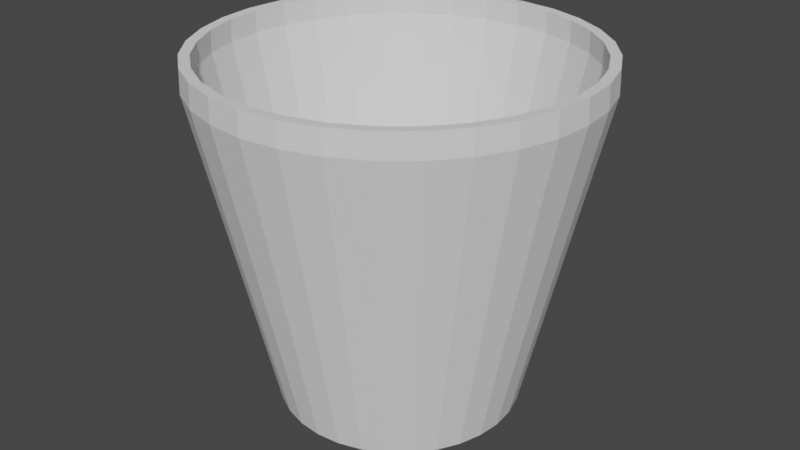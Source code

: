 # Source: COPO.blend  (saved by Blender 2.92.15; exported with 4.5.12 LTS)
import bpy
from mathutils import Matrix  # noqa: F401  (used for matrix-valued properties, if any)

bpy.ops.wm.read_factory_settings(use_empty=True)
scene = bpy.context.scene
scene.name = 'Scene'

# ---- world
world_world = bpy.data.worlds.new('World'); scene.world = world_world
world_world.use_nodes = True; world_world.node_tree.nodes.clear()
_N = world_world.node_tree.nodes; _L = world_world.node_tree.links
n0 = _N.new('ShaderNodeOutputWorld'); n0.name = 'World Output'; n0.location = (300, 300)
n1 = _N.new('ShaderNodeBackground'); n1.name = 'Background'; n1.location = (10, 300)
n1.inputs[0].default_value = (0.05088, 0.05088, 0.05088, 1.0)
_L.new(n1.outputs[0], n0.inputs[0])
n0.is_active_output = True
world_world.color = (0.05088, 0.05088, 0.05088)
world_world.use_sun_shadow = False
world_world.sun_shadow_jitter_overblur = 0.0

# ---- meshes
me_cylinder = bpy.data.meshes.new('Cylinder')
me_cylinder.from_pydata([(3.977e-08, 0.7142, -1.058), (0.1393, 0.7004, -1.058), (0.2733, 0.6598, -1.058), (0.3968, 0.5938, -1.058), (0.505, 0.505, -1.058), (0.5938, 0.3968, -1.058), (0.6598, 0.2733, -1.058), (0.7004, 0.1393, -1.058), (0.7142, 1.457e-07, -1.058), (0.7004, -0.1393, -1.058), (0.6598, -0.2733, -1.058), (0.5938, -0.3968, -1.058), (0.505, -0.505, -1.058), (0.3968, -0.5938, -1.058), (0.2733, -0.6598, -1.058), (0.1393, -0.7004, -1.058), (-1.769e-07, -0.7142, -1.058), (-0.1393, -0.7004, -1.058), (-0.2733, -0.6598, -1.058), (-0.3968, -0.5938, -1.058), (-0.505, -0.505, -1.058), (-0.5938, -0.3968, -1.058), (-0.6598, -0.2733, -1.058), (-0.7004, -0.1393, -1.058), (-0.7142, 7.377e-07, -1.058), (-0.7004, 0.1393, -1.058), (-0.6598, 0.2733, -1.058), (-0.5938, 0.3968, -1.058), (-0.505, 0.505, -1.058), (-0.3968, 0.5938, -1.058), (-0.2733, 0.6598, -1.058), (-0.1393, 0.7004, -1.058), (-8.405e-09, 1.142, 0.8645), (0.2227, 1.12, 0.8645), (0.4369, 1.055, 0.8645), (0.6342, 0.9492, 0.8645), (0.8072, 0.8072, 0.8645), (0.9492, 0.6342, 0.8645), (1.055, 0.4369, 0.8645), (1.12, 0.2227, 0.8645), (1.142, 5.89e-08, 0.8645), (1.12, -0.2227, 0.8645), (1.055, -0.4369, 0.8645), (0.9492, -0.6342, 0.8645), (0.8072, -0.8072, 0.8645), (0.6342, -0.9492, 0.8645), (0.4369, -1.055, 0.8645), (0.2227, -1.12, 0.8645), (-3.607e-07, -1.142, 0.8645), (-0.2227, -1.12, 0.8645), (-0.4369, -1.055, 0.8645), (-0.6342, -0.9492, 0.8645), (-0.8072, -0.8072, 0.8645), (-0.9492, -0.6342, 0.8645), (-1.055, -0.4369, 0.8645), (-1.12, -0.2227, 0.8645), (-1.142, 1.021e-06, 0.8645), (-1.12, 0.2227, 0.8645), (-1.055, 0.4369, 0.8645), (-0.9492, 0.6342, 0.8645), (-0.8072, 0.8072, 0.8645), (-0.6342, 0.9492, 0.8645), (-0.4369, 1.055, 0.8645), (-0.2227, 1.12, 0.8645), (3.977e-08, 0.6651, -1.0), (-9.098e-09, 1.077, 1.0), (0.1298, 0.6523, -1.0), (0.21, 1.056, 1.0), (0.2545, 0.6145, -1.0), (0.412, 0.9947, 1.0), (0.3695, 0.553, -1.0), (0.5981, 0.8952, 1.0), (0.4703, 0.4703, -1.0), (0.7613, 0.7613, 1.0), (0.553, 0.3695, -1.0), (0.8952, 0.5981, 1.0), (0.6145, 0.2545, -1.0), (0.9947, 0.412, 1.0), (0.6523, 0.1298, -1.0), (1.056, 0.21, 1.0), (0.6651, 1.457e-07, -1.0), (1.077, 5.945e-08, 1.0), (0.6523, -0.1298, -1.0), (1.056, -0.21, 1.0), (0.6145, -0.2545, -1.0), (0.9947, -0.412, 1.0), (0.553, -0.3695, -1.0), (0.8952, -0.5981, 1.0), (0.4703, -0.4703, -1.0), (0.7613, -0.7613, 1.0), (0.3695, -0.553, -1.0), (0.5981, -0.8952, 1.0), (0.2545, -0.6145, -1.0), (0.412, -0.9947, 1.0), (0.1298, -0.6523, -1.0), (0.21, -1.056, 1.0), (-1.769e-07, -0.6651, -1.0), (-3.599e-07, -1.077, 1.0), (-0.1298, -0.6523, -1.0), (-0.21, -1.056, 1.0), (-0.2545, -0.6145, -1.0), (-0.412, -0.9947, 1.0), (-0.3695, -0.553, -1.0), (-0.5981, -0.8952, 1.0), (-0.4703, -0.4703, -1.0), (-0.7613, -0.7613, 1.0), (-0.553, -0.3695, -1.0), (-0.8952, -0.5981, 1.0), (-0.6145, -0.2545, -1.0), (-0.9947, -0.412, 1.0), (-0.6523, -0.1298, -1.0), (-1.056, -0.21, 1.0), (-0.6651, 7.377e-07, -1.0), (-1.077, 1.018e-06, 1.0), (-0.6523, 0.1298, -1.0), (-1.056, 0.21, 1.0), (-0.6145, 0.2545, -1.0), (-0.9947, 0.412, 1.0), (-0.553, 0.3695, -1.0), (-0.8952, 0.5981, 1.0), (-0.4703, 0.4703, -1.0), (-0.7613, 0.7613, 1.0), (-0.3695, 0.553, -1.0), (-0.5981, 0.8952, 1.0), (-0.2545, 0.6145, -1.0), (-0.412, 0.9947, 1.0), (-0.1298, 0.6523, -1.0), (-0.21, 1.056, 1.0), (-8.405e-09, 1.081, 0.87), (0.2109, 1.06, 0.87), (0.4137, 0.9988, 0.87), (0.6006, 0.8989, 0.87), (0.7644, 0.7644, 0.87), (0.8989, 0.6006, 0.87), (0.9988, 0.4137, 0.87), (1.06, 0.2109, 0.87), (1.081, 5.89e-08, 0.87), (1.06, -0.2109, 0.87), (0.9988, -0.4137, 0.87), (0.8989, -0.6006, 0.87), (0.7644, -0.7644, 0.87), (0.6006, -0.8989, 0.87), (0.4137, -0.9988, 0.87), (0.2109, -1.06, 0.87), (-3.607e-07, -1.081, 0.87), (-0.2109, -1.06, 0.87), (-0.4137, -0.9988, 0.87), (-0.6006, -0.8989, 0.87), (-0.7644, -0.7644, 0.87), (-0.8989, -0.6006, 0.87), (-0.9988, -0.4137, 0.87), (-1.06, -0.2109, 0.87), (-1.081, 1.021e-06, 0.87), (-1.06, 0.2109, 0.87), (-0.9988, 0.4137, 0.87), (-0.8989, 0.6006, 0.87), (-0.7644, 0.7644, 0.87), (-0.6006, 0.8989, 0.87), (-0.4137, 0.9988, 0.87), (-0.2109, 1.06, 0.87)], [], [(0, 1, 2, 3, 4, 5, 6, 7, 8, 9, 10, 11, 12, 13, 14, 15, 16, 17, 18, 19, 20, 21, 22, 23, 24, 25, 26, 27, 28, 29, 30, 31), (31, 63, 32, 0), (30, 62, 63, 31), (29, 61, 62, 30), (28, 60, 61, 29), (27, 59, 60, 28), (26, 58, 59, 27), (25, 57, 58, 26), (24, 56, 57, 25), (23, 55, 56, 24), (22, 54, 55, 23), (21, 53, 54, 22), (20, 52, 53, 21), (19, 51, 52, 20), (18, 50, 51, 19), (17, 49, 50, 18), (16, 48, 49, 17), (15, 47, 48, 16), (14, 46, 47, 15), (13, 45, 46, 14), (12, 44, 45, 13), (11, 43, 44, 12), (10, 42, 43, 11), (9, 41, 42, 10), (8, 40, 41, 9), (7, 39, 40, 8), (6, 38, 39, 7), (5, 37, 38, 6), (4, 36, 37, 5), (3, 35, 36, 4), (2, 34, 35, 3), (1, 33, 34, 2), (0, 32, 33, 1), (128, 129, 67, 65), (129, 130, 69, 67), (130, 131, 71, 69), (131, 132, 73, 71), (132, 133, 75, 73), (133, 134, 77, 75), (134, 135, 79, 77), (135, 136, 81, 79), (136, 137, 83, 81), (137, 138, 85, 83), (138, 139, 87, 85), (139, 140, 89, 87), (140, 141, 91, 89), (141, 142, 93, 91), (142, 143, 95, 93), (143, 144, 97, 95), (144, 145, 99, 97), (145, 146, 101, 99), (146, 147, 103, 101), (147, 148, 105, 103), (148, 149, 107, 105), (149, 150, 109, 107), (150, 151, 111, 109), (151, 152, 113, 111), (152, 153, 115, 113), (153, 154, 117, 115), (154, 155, 119, 117), (155, 156, 121, 119), (156, 157, 123, 121), (157, 158, 125, 123), (158, 159, 127, 125), (159, 128, 65, 127), (64, 126, 124, 122, 120, 118, 116, 114, 112, 110, 108, 106, 104, 102, 100, 98, 96, 94, 92, 90, 88, 86, 84, 82, 80, 78, 76, 74, 72, 70, 68, 66), (126, 64, 128, 159), (124, 126, 159, 158), (122, 124, 158, 157), (120, 122, 157, 156), (118, 120, 156, 155), (116, 118, 155, 154), (114, 116, 154, 153), (112, 114, 153, 152), (110, 112, 152, 151), (108, 110, 151, 150), (106, 108, 150, 149), (104, 106, 149, 148), (102, 104, 148, 147), (100, 102, 147, 146), (98, 100, 146, 145), (96, 98, 145, 144), (94, 96, 144, 143), (92, 94, 143, 142), (90, 92, 142, 141), (88, 90, 141, 140), (86, 88, 140, 139), (84, 86, 139, 138), (82, 84, 138, 137), (80, 82, 137, 136), (78, 80, 136, 135), (76, 78, 135, 134), (74, 76, 134, 133), (72, 74, 133, 132), (70, 72, 132, 131), (68, 70, 131, 130), (66, 68, 130, 129), (64, 66, 129, 128)])
_uv = me_cylinder.uv_layers.new(name='UVMap')
_uv.uv.foreach_set('vector', [0.75, 0.49, 0.7968, 0.4854, 0.8418, 0.4717, 0.8833, 0.4496, 0.9197, 0.4197, 0.9496, 0.3833, 0.9717, 0.3418, 0.9854, 0.2968, 0.99, 0.25, 0.9854, 0.2032, 0.9717, 0.1582, 0.9496, 0.1167, 0.9197, 0.08029, 0.8833, 0.05045, 0.8418, 0.02827, 0.7968, 0.01461, 0.75, 0.01, 0.7032, 0.01461, 0.6582, 0.02827, 0.6167, 0.05045, 0.5803, 0.08029, 0.5504, 0.1167, 0.5283, 0.1582, 0.5146, 0.2032, 0.51, 0.25, 0.5146, 0.2968, 0.5283, 0.3418, 0.5504, 0.3833, 0.5803, 0.4197, 0.6167, 0.4496, 0.6582, 0.4717, 0.7032, 0.4854, 0.03125, 0.5, 0.03125, 0.9675, 0.0, 0.9675, 0.0, 0.5, 0.0625, 0.5, 0.0625, 0.9675, 0.03125, 0.9675, 0.03125, 0.5, 0.09375, 0.5, 0.09375, 0.9675, 0.0625, 0.9675, 0.0625, 0.5, 0.125, 0.5, 0.125, 0.9675, 0.09375, 0.9675, 0.09375, 0.5, 0.1562, 0.5, 0.1562, 0.9675, 0.125, 0.9675, 0.125, 0.5, 0.1875, 0.5, 0.1875, 0.9675, 0.1562, 0.9675, 0.1562, 0.5, 0.2188, 0.5, 0.2188, 0.9675, 0.1875, 0.9675, 0.1875, 0.5, 0.25, 0.5, 0.25, 0.9675, 0.2188, 0.9675, 0.2188, 0.5, 0.2812, 0.5, 0.2812, 0.9675, 0.25, 0.9675, 0.25, 0.5, 0.3125, 0.5, 0.3125, 0.9675, 0.2812, 0.9675, 0.2812, 0.5, 0.3438, 0.5, 0.3438, 0.9675, 0.3125, 0.9675, 0.3125, 0.5, 0.375, 0.5, 0.375, 0.9675, 0.3438, 0.9675, 0.3438, 0.5, 0.4062, 0.5, 0.4062, 0.9675, 0.375, 0.9675, 0.375, 0.5, 0.4375, 0.5, 0.4375, 0.9675, 0.4062, 0.9675, 0.4062, 0.5, 0.4688, 0.5, 0.4688, 0.9675, 0.4375, 0.9675, 0.4375, 0.5, 0.5, 0.5, 0.5, 0.9675, 0.4688, 0.9675, 0.4688, 0.5, 0.5312, 0.5, 0.5312, 0.9675, 0.5, 0.9675, 0.5, 0.5, 0.5625, 0.5, 0.5625, 0.9675, 0.5312, 0.9675, 0.5312, 0.5, 0.5938, 0.5, 0.5938, 0.9675, 0.5625, 0.9675, 0.5625, 0.5, 0.625, 0.5, 0.625, 0.9675, 0.5938, 0.9675, 0.5938, 0.5, 0.6562, 0.5, 0.6562, 0.9675, 0.625, 0.9675, 0.625, 0.5, 0.6875, 0.5, 0.6875, 0.9675, 0.6562, 0.9675, 0.6562, 0.5, 0.7188, 0.5, 0.7188, 0.9675, 0.6875, 0.9675, 0.6875, 0.5, 0.75, 0.5, 0.75, 0.9675, 0.7188, 0.9675, 0.7188, 0.5, 0.7812, 0.5, 0.7813, 0.9675, 0.75, 0.9675, 0.75, 0.5, 0.8125, 0.5, 0.8125, 0.9675, 0.7813, 0.9675, 0.7812, 0.5, 0.8438, 0.5, 0.8438, 0.9675, 0.8125, 0.9675, 0.8125, 0.5, 0.875, 0.5, 0.875, 0.9675, 0.8438, 0.9675, 0.8438, 0.5, 0.9062, 0.5, 0.9063, 0.9675, 0.875, 0.9675, 0.875, 0.5, 0.9375, 0.5, 0.9375, 0.9675, 0.9063, 0.9675, 0.9062, 0.5, 0.9688, 0.5, 0.9687, 0.9675, 0.9375, 0.9675, 0.9375, 0.5, 1.0, 0.5, 1.0, 0.9675, 0.9687, 0.9675, 0.9688, 0.5, 1.0, 0.9675, 0.9687, 0.9675, 0.9688, 1.0, 1.0, 1.0, 0.9687, 0.9675, 0.9375, 0.9675, 0.9375, 1.0, 0.9688, 1.0, 0.9375, 0.9675, 0.9063, 0.9675, 0.9062, 1.0, 0.9375, 1.0, 0.9063, 0.9675, 0.875, 0.9675, 0.875, 1.0, 0.9062, 1.0, 0.875, 0.9675, 0.8438, 0.9675, 0.8438, 1.0, 0.875, 1.0, 0.8438, 0.9675, 0.8125, 0.9675, 0.8125, 1.0, 0.8438, 1.0, 0.8125, 0.9675, 0.7813, 0.9675, 0.7812, 1.0, 0.8125, 1.0, 0.7813, 0.9675, 0.75, 0.9675, 0.75, 1.0, 0.7812, 1.0, 0.75, 0.9675, 0.7188, 0.9675, 0.7188, 1.0, 0.75, 1.0, 0.7188, 0.9675, 0.6875, 0.9675, 0.6875, 1.0, 0.7188, 1.0, 0.6875, 0.9675, 0.6562, 0.9675, 0.6562, 1.0, 0.6875, 1.0, 0.6562, 0.9675, 0.625, 0.9675, 0.625, 1.0, 0.6562, 1.0, 0.625, 0.9675, 0.5938, 0.9675, 0.5938, 1.0, 0.625, 1.0, 0.5938, 0.9675, 0.5625, 0.9675, 0.5625, 1.0, 0.5938, 1.0, 0.5625, 0.9675, 0.5312, 0.9675, 0.5312, 1.0, 0.5625, 1.0, 0.5312, 0.9675, 0.5, 0.9675, 0.5, 1.0, 0.5312, 1.0, 0.5, 0.9675, 0.4688, 0.9675, 0.4688, 1.0, 0.5, 1.0, 0.4688, 0.9675, 0.4375, 0.9675, 0.4375, 1.0, 0.4688, 1.0, 0.4375, 0.9675, 0.4062, 0.9675, 0.4062, 1.0, 0.4375, 1.0, 0.4062, 0.9675, 0.375, 0.9675, 0.375, 1.0, 0.4062, 1.0, 0.375, 0.9675, 0.3438, 0.9675, 0.3438, 1.0, 0.375, 1.0, 0.3438, 0.9675, 0.3125, 0.9675, 0.3125, 1.0, 0.3438, 1.0, 0.3125, 0.9675, 0.2812, 0.9675, 0.2812, 1.0, 0.3125, 1.0, 0.2812, 0.9675, 0.25, 0.9675, 0.25, 1.0, 0.2812, 1.0, 0.25, 0.9675, 0.2188, 0.9675, 0.2188, 1.0, 0.25, 1.0, 0.2188, 0.9675, 0.1875, 0.9675, 0.1875, 1.0, 0.2188, 1.0, 0.1875, 0.9675, 0.1562, 0.9675, 0.1562, 1.0, 0.1875, 1.0, 0.1562, 0.9675, 0.125, 0.9675, 0.125, 1.0, 0.1562, 1.0, 0.125, 0.9675, 0.09375, 0.9675, 0.09375, 1.0, 0.125, 1.0, 0.09375, 0.9675, 0.0625, 0.9675, 0.0625, 1.0, 0.09375, 1.0, 0.0625, 0.9675, 0.03125, 0.9675, 0.03125, 1.0, 0.0625, 1.0, 0.03125, 0.9675, 0.0, 0.9675, 0.0, 1.0, 0.03125, 1.0, 0.75, 0.49, 0.7032, 0.4854, 0.6582, 0.4717, 0.6167, 0.4496, 0.5803, 0.4197, 0.5504, 0.3833, 0.5283, 0.3418, 0.5146, 0.2968, 0.51, 0.25, 0.5146, 0.2032, 0.5283, 0.1582, 0.5504, 0.1167, 0.5803, 0.08029, 0.6167, 0.05045, 0.6582, 0.02827, 0.7032, 0.01461, 0.75, 0.01, 0.7968, 0.01461, 0.8418, 0.02827, 0.8833, 0.05045, 0.9197, 0.08029, 0.9496, 0.1167, 0.9717, 0.1582, 0.9854, 0.2032, 0.99, 0.25, 0.9854, 0.2968, 0.9717, 0.3418, 0.9496, 0.3833, 0.9197, 0.4197, 0.8833, 0.4496, 0.8418, 0.4717, 0.7968, 0.4854, 0.03125, 0.5, 0.0, 0.5, 0.0, 0.9675, 0.03125, 0.9675, 0.0625, 0.5, 0.03125, 0.5, 0.03125, 0.9675, 0.0625, 0.9675, 0.09375, 0.5, 0.0625, 0.5, 0.0625, 0.9675, 0.09375, 0.9675, 0.125, 0.5, 0.09375, 0.5, 0.09375, 0.9675, 0.125, 0.9675, 0.1562, 0.5, 0.125, 0.5, 0.125, 0.9675, 0.1562, 0.9675, 0.1875, 0.5, 0.1562, 0.5, 0.1562, 0.9675, 0.1875, 0.9675, 0.2188, 0.5, 0.1875, 0.5, 0.1875, 0.9675, 0.2188, 0.9675, 0.25, 0.5, 0.2188, 0.5, 0.2188, 0.9675, 0.25, 0.9675, 0.2812, 0.5, 0.25, 0.5, 0.25, 0.9675, 0.2812, 0.9675, 0.3125, 0.5, 0.2812, 0.5, 0.2812, 0.9675, 0.3125, 0.9675, 0.3438, 0.5, 0.3125, 0.5, 0.3125, 0.9675, 0.3438, 0.9675, 0.375, 0.5, 0.3438, 0.5, 0.3438, 0.9675, 0.375, 0.9675, 0.4062, 0.5, 0.375, 0.5, 0.375, 0.9675, 0.4062, 0.9675, 0.4375, 0.5, 0.4062, 0.5, 0.4062, 0.9675, 0.4375, 0.9675, 0.4688, 0.5, 0.4375, 0.5, 0.4375, 0.9675, 0.4688, 0.9675, 0.5, 0.5, 0.4688, 0.5, 0.4688, 0.9675, 0.5, 0.9675, 0.5312, 0.5, 0.5, 0.5, 0.5, 0.9675, 0.5312, 0.9675, 0.5625, 0.5, 0.5312, 0.5, 0.5312, 0.9675, 0.5625, 0.9675, 0.5938, 0.5, 0.5625, 0.5, 0.5625, 0.9675, 0.5938, 0.9675, 0.625, 0.5, 0.5938, 0.5, 0.5938, 0.9675, 0.625, 0.9675, 0.6562, 0.5, 0.625, 0.5, 0.625, 0.9675, 0.6562, 0.9675, 0.6875, 0.5, 0.6562, 0.5, 0.6562, 0.9675, 0.6875, 0.9675, 0.7188, 0.5, 0.6875, 0.5, 0.6875, 0.9675, 0.7188, 0.9675, 0.75, 0.5, 0.7188, 0.5, 0.7188, 0.9675, 0.75, 0.9675, 0.7812, 0.5, 0.75, 0.5, 0.75, 0.9675, 0.7813, 0.9675, 0.8125, 0.5, 0.7812, 0.5, 0.7813, 0.9675, 0.8125, 0.9675, 0.8438, 0.5, 0.8125, 0.5, 0.8125, 0.9675, 0.8438, 0.9675, 0.875, 0.5, 0.8438, 0.5, 0.8438, 0.9675, 0.875, 0.9675, 0.9062, 0.5, 0.875, 0.5, 0.875, 0.9675, 0.9063, 0.9675, 0.9375, 0.5, 0.9062, 0.5, 0.9063, 0.9675, 0.9375, 0.9675, 0.9688, 0.5, 0.9375, 0.5, 0.9375, 0.9675, 0.9687, 0.9675, 1.0, 0.5, 0.9688, 0.5, 0.9687, 0.9675, 1.0, 0.9675])
me_cylinder.use_remesh_fix_poles = True
me_cylinder.use_remesh_preserve_attributes = False
me_cylinder.use_mirror_vertex_groups = False
me_cylinder.update()
me_cylinder_001 = bpy.data.meshes.new('Cylinder.001')
me_cylinder_001.from_pydata([(-9.098e-09, 1.137, 1.002), (0.2218, 1.115, 1.002), (0.4351, 1.05, 1.002), (0.6316, 0.9453, 1.002), (0.8039, 0.8039, 1.002), (0.9453, 0.6316, 1.002), (1.05, 0.4351, 1.002), (1.115, 0.2218, 1.002), (1.137, 5.945e-08, 1.002), (1.115, -0.2218, 1.002), (1.05, -0.4351, 1.002), (0.9453, -0.6316, 1.002), (0.8039, -0.8039, 1.002), (0.6316, -0.9453, 1.002), (0.4351, -1.05, 1.002), (0.2218, -1.115, 1.002), (-3.599e-07, -1.137, 1.002), (-0.2218, -1.115, 1.002), (-0.4351, -1.05, 1.002), (-0.6316, -0.9453, 1.002), (-0.8039, -0.8039, 1.002), (-0.9453, -0.6316, 1.002), (-1.05, -0.4351, 1.002), (-1.115, -0.2218, 1.002), (-1.137, 1.018e-06, 1.002), (-1.115, 0.2218, 1.002), (-1.05, 0.4351, 1.002), (-0.9453, 0.6316, 1.002), (-0.8039, 0.8039, 1.002), (-0.6316, 0.9453, 1.002), (-0.4351, 1.05, 1.002), (-0.2218, 1.115, 1.002), (-8.405e-09, 1.142, 0.8645), (0.2227, 1.12, 0.8645), (0.4369, 1.055, 0.8645), (0.6342, 0.9492, 0.8645), (0.8072, 0.8072, 0.8645), (0.9492, 0.6342, 0.8645), (1.055, 0.4369, 0.8645), (1.12, 0.2227, 0.8645), (1.142, 5.89e-08, 0.8645), (1.12, -0.2227, 0.8645), (1.055, -0.4369, 0.8645), (0.9492, -0.6342, 0.8645), (0.8072, -0.8072, 0.8645), (0.6342, -0.9492, 0.8645), (0.4369, -1.055, 0.8645), (0.2227, -1.12, 0.8645), (-3.607e-07, -1.142, 0.8645), (-0.2227, -1.12, 0.8645), (-0.4369, -1.055, 0.8645), (-0.6342, -0.9492, 0.8645), (-0.8072, -0.8072, 0.8645), (-0.9492, -0.6342, 0.8645), (-1.055, -0.4369, 0.8645), (-1.12, -0.2227, 0.8645), (-1.142, 1.021e-06, 0.8645), (-1.12, 0.2227, 0.8645), (-1.055, 0.4369, 0.8645), (-0.9492, 0.6342, 0.8645), (-0.8072, 0.8072, 0.8645), (-0.6342, 0.9492, 0.8645), (-0.4369, 1.055, 0.8645), (-0.2227, 1.12, 0.8645), (-9.098e-09, 1.077, 1.0), (0.21, 1.056, 1.0), (0.412, 0.9947, 1.0), (0.5981, 0.8952, 1.0), (0.7613, 0.7613, 1.0), (0.8952, 0.5981, 1.0), (0.9947, 0.412, 1.0), (1.056, 0.21, 1.0), (1.077, 5.945e-08, 1.0), (1.056, -0.21, 1.0), (0.9947, -0.412, 1.0), (0.8952, -0.5981, 1.0), (0.7613, -0.7613, 1.0), (0.5981, -0.8952, 1.0), (0.412, -0.9947, 1.0), (0.21, -1.056, 1.0), (-3.599e-07, -1.077, 1.0), (-0.21, -1.056, 1.0), (-0.412, -0.9947, 1.0), (-0.5981, -0.8952, 1.0), (-0.7613, -0.7613, 1.0), (-0.8952, -0.5981, 1.0), (-0.9947, -0.412, 1.0), (-1.056, -0.21, 1.0), (-1.077, 1.018e-06, 1.0), (-1.056, 0.21, 1.0), (-0.9947, 0.412, 1.0), (-0.8952, 0.5981, 1.0), (-0.7613, 0.7613, 1.0), (-0.5981, 0.8952, 1.0), (-0.412, 0.9947, 1.0), (-0.21, 1.056, 1.0)], [], [(32, 0, 1, 33), (33, 1, 2, 34), (34, 2, 3, 35), (35, 3, 4, 36), (36, 4, 5, 37), (37, 5, 6, 38), (38, 6, 7, 39), (39, 7, 8, 40), (40, 8, 9, 41), (41, 9, 10, 42), (42, 10, 11, 43), (43, 11, 12, 44), (44, 12, 13, 45), (45, 13, 14, 46), (46, 14, 15, 47), (47, 15, 16, 48), (48, 16, 17, 49), (49, 17, 18, 50), (50, 18, 19, 51), (51, 19, 20, 52), (52, 20, 21, 53), (53, 21, 22, 54), (54, 22, 23, 55), (55, 23, 24, 56), (56, 24, 25, 57), (57, 25, 26, 58), (58, 26, 27, 59), (59, 27, 28, 60), (60, 28, 29, 61), (61, 29, 30, 62), (62, 30, 31, 63), (63, 31, 0, 32), (1, 0, 64, 65), (2, 1, 65, 66), (3, 2, 66, 67), (4, 3, 67, 68), (5, 4, 68, 69), (6, 5, 69, 70), (7, 6, 70, 71), (8, 7, 71, 72), (9, 8, 72, 73), (10, 9, 73, 74), (11, 10, 74, 75), (12, 11, 75, 76), (13, 12, 76, 77), (14, 13, 77, 78), (15, 14, 78, 79), (16, 15, 79, 80), (17, 16, 80, 81), (18, 17, 81, 82), (19, 18, 82, 83), (20, 19, 83, 84), (21, 20, 84, 85), (22, 21, 85, 86), (23, 22, 86, 87), (24, 23, 87, 88), (25, 24, 88, 89), (26, 25, 89, 90), (27, 26, 90, 91), (28, 27, 91, 92), (29, 28, 92, 93), (30, 29, 93, 94), (31, 30, 94, 95), (0, 31, 95, 64)])
_uv = me_cylinder_001.uv_layers.new(name='UVMap')
_uv.uv.foreach_set('vector', [1.0, 0.9675, 1.0, 1.0, 0.9688, 1.0, 0.9687, 0.9675, 0.9687, 0.9675, 0.9688, 1.0, 0.9375, 1.0, 0.9375, 0.9675, 0.9375, 0.9675, 0.9375, 1.0, 0.9062, 1.0, 0.9063, 0.9675, 0.9063, 0.9675, 0.9062, 1.0, 0.875, 1.0, 0.875, 0.9675, 0.875, 0.9675, 0.875, 1.0, 0.8438, 1.0, 0.8438, 0.9675, 0.8438, 0.9675, 0.8438, 1.0, 0.8125, 1.0, 0.8125, 0.9675, 0.8125, 0.9675, 0.8125, 1.0, 0.7812, 1.0, 0.7813, 0.9675, 0.7813, 0.9675, 0.7812, 1.0, 0.75, 1.0, 0.75, 0.9675, 0.75, 0.9675, 0.75, 1.0, 0.7188, 1.0, 0.7188, 0.9675, 0.7188, 0.9675, 0.7188, 1.0, 0.6875, 1.0, 0.6875, 0.9675, 0.6875, 0.9675, 0.6875, 1.0, 0.6562, 1.0, 0.6562, 0.9675, 0.6562, 0.9675, 0.6562, 1.0, 0.625, 1.0, 0.625, 0.9675, 0.625, 0.9675, 0.625, 1.0, 0.5938, 1.0, 0.5938, 0.9675, 0.5938, 0.9675, 0.5938, 1.0, 0.5625, 1.0, 0.5625, 0.9675, 0.5625, 0.9675, 0.5625, 1.0, 0.5312, 1.0, 0.5312, 0.9675, 0.5312, 0.9675, 0.5312, 1.0, 0.5, 1.0, 0.5, 0.9675, 0.5, 0.9675, 0.5, 1.0, 0.4688, 1.0, 0.4688, 0.9675, 0.4688, 0.9675, 0.4688, 1.0, 0.4375, 1.0, 0.4375, 0.9675, 0.4375, 0.9675, 0.4375, 1.0, 0.4062, 1.0, 0.4062, 0.9675, 0.4062, 0.9675, 0.4062, 1.0, 0.375, 1.0, 0.375, 0.9675, 0.375, 0.9675, 0.375, 1.0, 0.3438, 1.0, 0.3438, 0.9675, 0.3438, 0.9675, 0.3438, 1.0, 0.3125, 1.0, 0.3125, 0.9675, 0.3125, 0.9675, 0.3125, 1.0, 0.2812, 1.0, 0.2812, 0.9675, 0.2812, 0.9675, 0.2812, 1.0, 0.25, 1.0, 0.25, 0.9675, 0.25, 0.9675, 0.25, 1.0, 0.2188, 1.0, 0.2188, 0.9675, 0.2188, 0.9675, 0.2188, 1.0, 0.1875, 1.0, 0.1875, 0.9675, 0.1875, 0.9675, 0.1875, 1.0, 0.1562, 1.0, 0.1562, 0.9675, 0.1562, 0.9675, 0.1562, 1.0, 0.125, 1.0, 0.125, 0.9675, 0.125, 0.9675, 0.125, 1.0, 0.09375, 1.0, 0.09375, 0.9675, 0.09375, 0.9675, 0.09375, 1.0, 0.0625, 1.0, 0.0625, 0.9675, 0.0625, 0.9675, 0.0625, 1.0, 0.03125, 1.0, 0.03125, 0.9675, 0.03125, 0.9675, 0.03125, 1.0, 0.0, 1.0, 0.0, 0.9675, 0.9688, 1.0, 1.0, 1.0, 1.0, 1.0, 0.9688, 1.0, 0.9375, 1.0, 0.9688, 1.0, 0.9688, 1.0, 0.9375, 1.0, 0.9062, 1.0, 0.9375, 1.0, 0.9375, 1.0, 0.9062, 1.0, 0.875, 1.0, 0.9062, 1.0, 0.9062, 1.0, 0.875, 1.0, 0.8438, 1.0, 0.875, 1.0, 0.875, 1.0, 0.8438, 1.0, 0.8125, 1.0, 0.8438, 1.0, 0.8438, 1.0, 0.8125, 1.0, 0.7812, 1.0, 0.8125, 1.0, 0.8125, 1.0, 0.7812, 1.0, 0.75, 1.0, 0.7812, 1.0, 0.7812, 1.0, 0.75, 1.0, 0.7188, 1.0, 0.75, 1.0, 0.75, 1.0, 0.7188, 1.0, 0.6875, 1.0, 0.7188, 1.0, 0.7188, 1.0, 0.6875, 1.0, 0.6562, 1.0, 0.6875, 1.0, 0.6875, 1.0, 0.6562, 1.0, 0.625, 1.0, 0.6562, 1.0, 0.6562, 1.0, 0.625, 1.0, 0.5938, 1.0, 0.625, 1.0, 0.625, 1.0, 0.5938, 1.0, 0.5625, 1.0, 0.5938, 1.0, 0.5938, 1.0, 0.5625, 1.0, 0.5312, 1.0, 0.5625, 1.0, 0.5625, 1.0, 0.5312, 1.0, 0.5, 1.0, 0.5312, 1.0, 0.5312, 1.0, 0.5, 1.0, 0.4688, 1.0, 0.5, 1.0, 0.5, 1.0, 0.4688, 1.0, 0.4375, 1.0, 0.4688, 1.0, 0.4688, 1.0, 0.4375, 1.0, 0.4062, 1.0, 0.4375, 1.0, 0.4375, 1.0, 0.4062, 1.0, 0.375, 1.0, 0.4062, 1.0, 0.4062, 1.0, 0.375, 1.0, 0.3438, 1.0, 0.375, 1.0, 0.375, 1.0, 0.3438, 1.0, 0.3125, 1.0, 0.3438, 1.0, 0.3438, 1.0, 0.3125, 1.0, 0.2812, 1.0, 0.3125, 1.0, 0.3125, 1.0, 0.2812, 1.0, 0.25, 1.0, 0.2812, 1.0, 0.2812, 1.0, 0.25, 1.0, 0.2188, 1.0, 0.25, 1.0, 0.25, 1.0, 0.2188, 1.0, 0.1875, 1.0, 0.2188, 1.0, 0.2188, 1.0, 0.1875, 1.0, 0.1562, 1.0, 0.1875, 1.0, 0.1875, 1.0, 0.1562, 1.0, 0.125, 1.0, 0.1562, 1.0, 0.1562, 1.0, 0.125, 1.0, 0.09375, 1.0, 0.125, 1.0, 0.125, 1.0, 0.09375, 1.0, 0.0625, 1.0, 0.09375, 1.0, 0.09375, 1.0, 0.0625, 1.0, 0.03125, 1.0, 0.0625, 1.0, 0.0625, 1.0, 0.03125, 1.0, 0.0, 1.0, 0.03125, 1.0, 0.03125, 1.0, 0.0, 1.0])
me_cylinder_001.use_remesh_fix_poles = True
me_cylinder_001.use_remesh_preserve_attributes = False
me_cylinder_001.use_mirror_vertex_groups = False
me_cylinder_001.update()

# ---- objects
ob_cylinder = bpy.data.objects.new('Cylinder', me_cylinder)
ob_cylinder_001 = bpy.data.objects.new('Cylinder.001', me_cylinder_001)

# ---- transforms, parenting, visibility, modifiers, constraints
ob_cylinder.location = (0.0, 0.0, 1.052)
ob_cylinder.lineart.crease_threshold = 0.0
ob_cylinder_001.location = (0.0, 0.0, 1.052)
ob_cylinder_001.lineart.crease_threshold = 0.0

# ---- collection membership
scene.collection.objects.link(ob_cylinder)
scene.collection.objects.link(ob_cylinder_001)

# ---- scene / render settings (as saved in the file)
scene.frame_start = 1; scene.frame_end = 250; scene.frame_set(1)
scene.render.engine = 'BLENDER_EEVEE_NEXT'
scene.cycles.use_denoising = False
scene.cycles.samples = 128
scene.cycles.sampling_pattern = 'TABULATED_SOBOL'
scene.cycles.use_adaptive_sampling = False
scene.cycles.use_light_tree = False
scene.view_settings.view_transform = 'Filmic'
bpy.context.view_layer.update()

# ---- added for rendering (the .blend has no active camera and no usable light): camera, sun
cam_auto = bpy.data.cameras.new('AutoCamera')
cam_auto.lens = 50.0
cam_auto.sensor_width = 36.0
cam_auto.clip_end = 1000.0
ob_auto_camera = bpy.data.objects.new('AutoCamera', cam_auto)
scene.collection.objects.link(ob_auto_camera)
ob_auto_camera.location = (3.54356, -4.25228, 3.8591)
ob_auto_camera.rotation_euler = (1.09748, -7.21219e-08, 0.694738)
scene.camera = ob_auto_camera
light_auto_sun = bpy.data.lights.new('AutoSun', 'SUN')
light_auto_sun.energy = 3.0
light_auto_sun.angle = 0.0523599
ob_auto_sun = bpy.data.objects.new('AutoSun', light_auto_sun)
scene.collection.objects.link(ob_auto_sun)
ob_auto_sun.rotation_euler = (0.872665, 0.174533, 0.523599)
bpy.context.view_layer.update()
